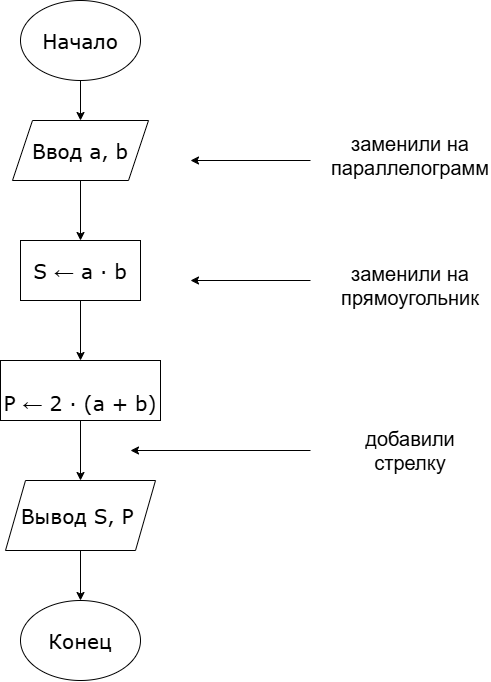

The diagram above was exported from draw.io. Its source (the exported page's mxGraphModel, read from the mxfile embedded in the PNG):
<mxGraphModel dx="809" dy="814" grid="1" gridSize="10" guides="1" tooltips="1" connect="1" arrows="1" fold="1" page="1" pageScale="1" pageWidth="827" pageHeight="1169" math="0" shadow="0">
  <root>
    <mxCell id="0" />
    <mxCell id="1" parent="0" />
    <mxCell id="VehAW6sqyTv1QcwujQyQ-10" edge="1" parent="1" source="VehAW6sqyTv1QcwujQyQ-1" style="edgeStyle=orthogonalEdgeStyle;rounded=0;orthogonalLoop=1;jettySize=auto;html=1;exitX=0.5;exitY=1;exitDx=0;exitDy=0;fontFamily=Verdana;fontSize=20;fontStyle=0" target="VehAW6sqyTv1QcwujQyQ-5">
      <mxGeometry relative="1" as="geometry" />
    </mxCell>
    <mxCell id="VehAW6sqyTv1QcwujQyQ-1" parent="1" style="rounded=0;whiteSpace=wrap;html=1;fontFamily=Verdana;fontSize=20;fontStyle=0" value="&lt;div style=&quot;text-align: left;&quot;&gt;&lt;p&gt;&lt;span&gt;&lt;span&gt;S ← a · b&lt;/span&gt;&lt;/span&gt;&lt;/p&gt;&lt;/div&gt;" vertex="1">
      <mxGeometry height="60" width="120" x="280" y="320" as="geometry" />
    </mxCell>
    <mxCell id="VehAW6sqyTv1QcwujQyQ-9" edge="1" parent="1" source="VehAW6sqyTv1QcwujQyQ-2" style="edgeStyle=orthogonalEdgeStyle;rounded=0;orthogonalLoop=1;jettySize=auto;html=1;exitX=0.5;exitY=1;exitDx=0;exitDy=0;entryX=0.5;entryY=0;entryDx=0;entryDy=0;fontFamily=Verdana;fontSize=20;fontStyle=0" target="VehAW6sqyTv1QcwujQyQ-1">
      <mxGeometry relative="1" as="geometry" />
    </mxCell>
    <mxCell id="VehAW6sqyTv1QcwujQyQ-2" parent="1" style="shape=parallelogram;perimeter=parallelogramPerimeter;whiteSpace=wrap;html=1;shapeInside=1;fixedSize=1;fontFamily=Verdana;fontSize=20;fontStyle=0" value="Ввод a, b" vertex="1">
      <mxGeometry height="60" width="136" x="272" y="200" as="geometry" />
    </mxCell>
    <mxCell id="VehAW6sqyTv1QcwujQyQ-8" edge="1" parent="1" source="VehAW6sqyTv1QcwujQyQ-4" style="edgeStyle=orthogonalEdgeStyle;rounded=0;orthogonalLoop=1;jettySize=auto;html=1;exitX=0.5;exitY=1;exitDx=0;exitDy=0;entryX=0.5;entryY=0;entryDx=0;entryDy=0;fontFamily=Verdana;fontSize=20;fontStyle=0" target="VehAW6sqyTv1QcwujQyQ-2">
      <mxGeometry relative="1" as="geometry" />
    </mxCell>
    <mxCell id="VehAW6sqyTv1QcwujQyQ-4" parent="1" style="ellipse;whiteSpace=wrap;html=1;shapeInside=1;fontFamily=Verdana;fontSize=20;fontStyle=0" value="Начало" vertex="1">
      <mxGeometry height="80" width="120" x="280" y="80" as="geometry" />
    </mxCell>
    <mxCell id="VehAW6sqyTv1QcwujQyQ-11" edge="1" parent="1" source="VehAW6sqyTv1QcwujQyQ-5" style="edgeStyle=orthogonalEdgeStyle;rounded=0;orthogonalLoop=1;jettySize=auto;html=1;exitX=0.5;exitY=1;exitDx=0;exitDy=0;entryX=0.5;entryY=0;entryDx=0;entryDy=0;fontFamily=Verdana;fontSize=20;fontStyle=0" target="VehAW6sqyTv1QcwujQyQ-6">
      <mxGeometry relative="1" as="geometry" />
    </mxCell>
    <mxCell id="VehAW6sqyTv1QcwujQyQ-5" parent="1" style="rounded=0;whiteSpace=wrap;html=1;fontFamily=Verdana;fontSize=20;fontStyle=0" value="&#10;&#10;&lt;div style=&quot;text-align: left; font-style: normal; color: rgb(0, 0, 0);&quot;&gt;&lt;p&gt;&lt;span&gt;&lt;span&gt;&lt;span&gt;P ← 2 · (a + b)&lt;/span&gt;&lt;/span&gt;&lt;/span&gt;&lt;/p&gt;&lt;/div&gt;&#10;" vertex="1">
      <mxGeometry height="60" width="160" x="260" y="440" as="geometry" />
    </mxCell>
    <mxCell id="VehAW6sqyTv1QcwujQyQ-12" edge="1" parent="1" source="VehAW6sqyTv1QcwujQyQ-6" style="edgeStyle=orthogonalEdgeStyle;rounded=0;orthogonalLoop=1;jettySize=auto;html=1;exitX=0.5;exitY=1;exitDx=0;exitDy=0;entryX=0.5;entryY=0;entryDx=0;entryDy=0;fontFamily=Verdana;fontSize=20;fontStyle=0" target="VehAW6sqyTv1QcwujQyQ-7">
      <mxGeometry relative="1" as="geometry" />
    </mxCell>
    <mxCell id="VehAW6sqyTv1QcwujQyQ-6" parent="1" style="shape=parallelogram;perimeter=parallelogramPerimeter;whiteSpace=wrap;html=1;shapeInside=1;fixedSize=1;fontFamily=Verdana;fontSize=20;fontStyle=0" value="&lt;br&gt;&lt;br&gt;&lt;div style=&quot;text-align: left; font-style: normal; color: rgb(0, 0, 0);&quot;&gt;&lt;p&gt;&lt;span&gt;&lt;span&gt;&lt;span&gt;Вывод S, P&lt;/span&gt;&lt;/span&gt;&lt;/span&gt;&lt;/p&gt;&lt;/div&gt;&lt;div&gt;&lt;br/&gt;&lt;/div&gt;" vertex="1">
      <mxGeometry height="70" width="150" x="265" y="560" as="geometry" />
    </mxCell>
    <mxCell id="VehAW6sqyTv1QcwujQyQ-7" parent="1" style="ellipse;whiteSpace=wrap;html=1;shapeInside=1;fontFamily=Verdana;fontSize=20;fontStyle=0" value="Конец" vertex="1">
      <mxGeometry height="80" width="120" x="280" y="680" as="geometry" />
    </mxCell>
    <mxCell id="DMJv4giSUjBhay6M1OHJ-1" edge="1" parent="1" style="endArrow=classic;html=1;rounded=0;" value="">
      <mxGeometry height="50" relative="1" width="50" as="geometry">
        <mxPoint x="570" y="240" as="sourcePoint" />
        <mxPoint x="450" y="240" as="targetPoint" />
      </mxGeometry>
    </mxCell>
    <mxCell id="DMJv4giSUjBhay6M1OHJ-2" edge="1" parent="1" style="endArrow=classic;html=1;rounded=0;" value="">
      <mxGeometry height="50" relative="1" width="50" as="geometry">
        <mxPoint x="570" y="360" as="sourcePoint" />
        <mxPoint x="450" y="360" as="targetPoint" />
      </mxGeometry>
    </mxCell>
    <mxCell id="DMJv4giSUjBhay6M1OHJ-3" edge="1" parent="1" style="endArrow=classic;html=1;rounded=0;" value="">
      <mxGeometry height="50" relative="1" width="50" as="geometry">
        <mxPoint x="570" y="530" as="sourcePoint" />
        <mxPoint x="390" y="530" as="targetPoint" />
      </mxGeometry>
    </mxCell>
    <mxCell id="DMJv4giSUjBhay6M1OHJ-4" parent="1" style="text;html=1;whiteSpace=wrap;strokeColor=none;fillColor=none;align=center;verticalAlign=middle;rounded=0;fontSize=20;" value="заменили на параллелограмм" vertex="1">
      <mxGeometry height="50" width="160" x="590" y="210" as="geometry" />
    </mxCell>
    <mxCell id="DMJv4giSUjBhay6M1OHJ-5" parent="1" style="text;html=1;whiteSpace=wrap;strokeColor=none;fillColor=none;align=center;verticalAlign=middle;rounded=0;fontSize=20;" value="заменили на прямоугольник" vertex="1">
      <mxGeometry height="50" width="130" x="605" y="340" as="geometry" />
    </mxCell>
    <mxCell id="DMJv4giSUjBhay6M1OHJ-6" parent="1" style="text;html=1;whiteSpace=wrap;strokeColor=none;fillColor=none;align=center;verticalAlign=middle;rounded=0;fontSize=20;" value="добавили стрелку" vertex="1">
      <mxGeometry height="40" width="120" x="610" y="510" as="geometry" />
    </mxCell>
  </root>
</mxGraphModel>